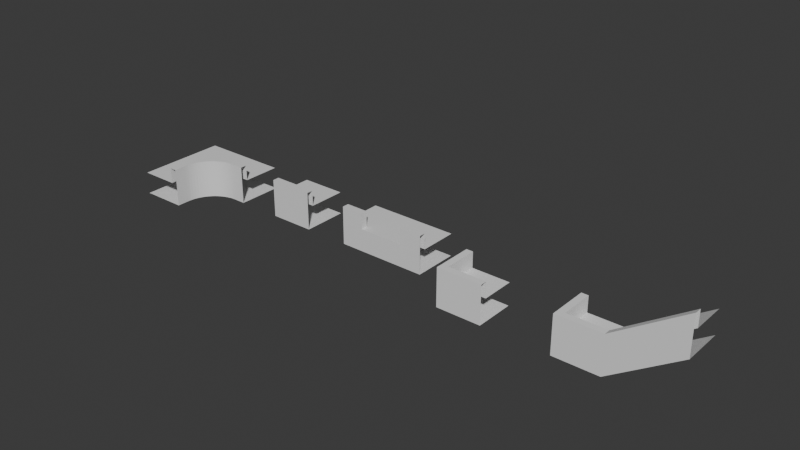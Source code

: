 # Source: mall_assets.blend  (saved by Blender 4.5.87; exported with 4.5.12 LTS)
import bpy
from mathutils import Matrix  # noqa: F401  (used for matrix-valued properties, if any)

bpy.ops.wm.read_factory_settings(use_empty=True)
scene = bpy.context.scene
scene.name = 'Scene'

# ---- materials (node trees are filled in below, after node groups)
mat_material = bpy.data.materials.new('Material')
mat_material.alpha_threshold = 0.0
mat_material.roughness = 0.5
mat_material.line_color = (0.0, 0.0, 0.0, 1.0)
mat_material_001 = bpy.data.materials.new('Material.001')
mat_material_001.alpha_threshold = 0.0
mat_material_001.roughness = 0.5
mat_material_001.line_color = (0.0, 0.0, 0.0, 1.0)

# ---- material node trees
mat_material.use_nodes = True; mat_material.node_tree.nodes.clear()
_N = mat_material.node_tree.nodes; _L = mat_material.node_tree.links
n0 = _N.new('ShaderNodeOutputMaterial'); n0.name = 'Material Output'; n0.location = (200, 100)
n1 = _N.new('ShaderNodeBsdfPrincipled'); n1.name = 'Principled BSDF'; n1.location = (-200, 100)
n1.inputs[3].default_value = 1.45
_L.new(n1.outputs[0], n0.inputs[0])
n0.is_active_output = True
mat_material_001.use_nodes = True; mat_material_001.node_tree.nodes.clear()
_N = mat_material_001.node_tree.nodes; _L = mat_material_001.node_tree.links
n0 = _N.new('ShaderNodeOutputMaterial'); n0.name = 'Material Output'; n0.location = (200, 100)
n1 = _N.new('ShaderNodeBsdfPrincipled'); n1.name = 'Principled BSDF'; n1.location = (-200, 100)
n1.inputs[3].default_value = 1.45
_L.new(n1.outputs[0], n0.inputs[0])
n0.is_active_output = True

# ---- world
world_world = bpy.data.worlds.new('World'); scene.world = world_world
world_world.use_nodes = True; world_world.node_tree.nodes.clear()
_N = world_world.node_tree.nodes; _L = world_world.node_tree.links
n0 = _N.new('ShaderNodeOutputWorld'); n0.name = 'World Output'; n0.location = (200, 100)
n1 = _N.new('ShaderNodeBackground'); n1.name = 'Background'; n1.location = (-200, 100)
n1.inputs[0].default_value = (0.05088, 0.05088, 0.05088, 1.0)
_L.new(n1.outputs[0], n0.inputs[0])
n0.is_active_output = True
world_world.color = (0.05088, 0.05088, 0.05088)
world_world.sun_shadow_jitter_overblur = 0.0

# ---- meshes
me_cube = bpy.data.meshes.new('Cube')
me_cube.from_pydata([(1.0, 1.0, -1.0), (1.0, -1.0, 0.7), (1.0, -1.0, -1.0), (-1.0, 1.0, -1.0), (-1.0, -1.0, 0.7), (-1.0, -1.0, -1.0), (-1.0, -0.7, 0.0), (1.0, -0.7, 0.7), (1.0, -0.7, 0.0), (-1.0, -0.7, 0.7), (-1.0, 1.0, 0.0), (1.0, 1.0, 0.0)], [], [(2, 1, 4, 5), (3, 0, 2, 5), (8, 6, 9, 7), (7, 9, 4, 1), (6, 8, 11, 10)])
_uv = me_cube.uv_layers.new(name='UVMap')
_uv.uv.foreach_set('vector', [0.375, 0.75, 0.625, 0.75, 0.625, 1.0, 0.375, 1.0, 0.125, 0.5, 0.375, 0.5, 0.375, 0.75, 0.125, 0.75, 0.375, 0.7971, 0.375, 0.9529, 0.5, 0.9529, 0.5, 0.7971, 0.625, 0.7125, 0.875, 0.7125, 0.875, 0.75, 0.625, 0.75, 0.1721, 0.75, 0.3279, 0.75, 0.3279, 0.5375, 0.1721, 0.5375])
me_cube.materials.append(mat_material)
me_cube.use_mirror_vertex_groups = False
me_cube.update()
me_cube_003 = bpy.data.meshes.new('Cube.003')
me_cube_003.from_pydata([(3.0, 1.0, -1.0), (3.0, -1.0, -1.0), (-1.0, 1.0, -1.0), (-1.0, -3.0, -1.0), (1.0, -3.0, -1.0), (1.0, -3.0, 0.7), (1.0, -2.437, -1.0), (1.0, -2.437, 0.7), (1.007, -2.296, -1.0), (1.007, -2.296, 0.7), (1.028, -2.157, -1.0), (1.028, -2.157, 0.7), (1.062, -2.02, -1.0), (1.062, -2.02, 0.7), (1.109, -1.887, -1.0), (1.109, -1.887, 0.7), (1.17, -1.76, -1.0), (1.17, -1.76, 0.7), (1.242, -1.639, -1.0), (1.242, -1.639, 0.7), (1.326, -1.525, -1.0), (1.326, -1.525, 0.7), (1.421, -1.421, -1.0), (1.421, -1.421, 0.7), (1.525, -1.326, -1.0), (1.525, -1.326, 0.7), (1.639, -1.242, -1.0), (1.639, -1.242, 0.7), (1.76, -1.17, -1.0), (1.76, -1.17, 0.7), (1.887, -1.109, -1.0), (1.887, -1.109, 0.7), (2.02, -1.062, -1.0), (2.02, -1.062, 0.7), (2.157, -1.028, -1.0), (2.157, -1.028, 0.7), (2.296, -1.007, -1.0), (2.296, -1.007, 0.7), (2.437, -1.0, -1.0), (2.437, -1.0, 0.7), (3.0, -1.0, 0.7), (3.0, -0.7, 0.7), (3.0, -0.7, 0.0), (2.356, -0.7, 0.7), (2.203, -0.7071, 0.7), (2.356, -0.7, 0.0), (2.203, -0.7071, 0.0), (2.052, -0.7282, 0.0), (1.903, -0.7632, 0.0), (2.052, -0.7282, 0.7), (1.903, -0.7632, 0.7), (1.758, -0.8118, 0.7), (1.618, -0.8736, 0.7), (1.758, -0.8118, 0.0), (1.618, -0.8736, 0.0), (1.484, -0.9481, 0.0), (1.358, -1.035, 0.0), (1.484, -0.9481, 0.7), (1.358, -1.035, 0.7), (1.24, -1.132, 0.7), (1.132, -1.24, 0.7), (1.24, -1.132, 0.0), (1.132, -1.24, 0.0), (1.035, -1.358, 0.0), (0.9481, -1.484, 0.0), (1.035, -1.358, 0.7), (0.9481, -1.484, 0.7), (0.8736, -1.618, 0.7), (0.8118, -1.758, 0.7), (0.8736, -1.618, 0.0), (0.8118, -1.758, 0.0), (0.7632, -1.903, 0.0), (0.7282, -2.052, 0.0), (0.7632, -1.903, 0.7), (0.7282, -2.052, 0.7), (0.7071, -2.203, 0.7), (0.7, -2.356, 0.7), (0.7071, -2.203, 0.0), (0.7, -2.356, 0.0), (0.7, -3.0, 0.0), (-1.0, -3.0, 0.0), (0.7, -3.0, 0.7), (-1.0, 1.0, 0.0), (3.0, 1.0, 2.98e-08), (-1.0, 1.0, 0.0)], [(84, 82)], [(2, 0, 1, 38, 36, 34, 32, 30, 28, 26, 24, 22, 20, 18, 16, 14, 12, 10, 8, 6, 4, 3), (6, 7, 5, 4), (7, 6, 8, 9), (9, 8, 10, 11), (11, 10, 12, 13), (13, 12, 14, 15), (15, 14, 16, 17), (17, 16, 18, 19), (19, 18, 20, 21), (21, 20, 22, 23), (23, 22, 24, 25), (25, 24, 26, 27), (27, 26, 28, 29), (29, 28, 30, 31), (31, 30, 32, 33), (33, 32, 34, 35), (35, 34, 36, 37), (37, 36, 38, 39), (1, 40, 39, 38), (43, 44, 49, 50, 51, 52, 57, 58, 59, 60, 65, 66, 67, 68, 73, 74, 75, 76, 81, 5, 7, 9, 11, 13, 15, 17, 19, 21, 23, 25, 27, 29, 31, 33, 35, 37, 39, 40, 41), (45, 43, 41, 42), (46, 44, 43, 45), (78, 77, 72, 71, 70, 69, 64, 63, 62, 61, 56, 55, 54, 53, 48, 47, 46, 45, 42, 83, 82, 80, 79), (47, 49, 44, 46), (48, 50, 49, 47), (53, 51, 50, 48), (54, 52, 51, 53), (55, 57, 52, 54), (56, 58, 57, 55), (61, 59, 58, 56), (62, 60, 59, 61), (63, 65, 60, 62), (64, 66, 65, 63), (69, 67, 66, 64), (70, 68, 67, 69), (71, 73, 68, 70), (72, 74, 73, 71), (77, 75, 74, 72), (78, 76, 75, 77), (78, 79, 81, 76)])
_uv = me_cube_003.uv_layers.new(name='UVMap')
_uv.uv.foreach_set('vector', [0.125, 0.5, 0.375, 0.5, 0.375, 0.75, 0.3715, 0.75, 0.3638, 0.7509, 0.3564, 0.7537, 0.3494, 0.7582, 0.3431, 0.7644, 0.3374, 0.7717, 0.3324, 0.7789, 0.3277, 0.7841, 0.3228, 0.7849, 0.3174, 0.7807, 0.3115, 0.7735, 0.3059, 0.7659, 0.3009, 0.7595, 0.2969, 0.7549, 0.294, 0.752, 0.2923, 0.7504, 0.2917, 0.75, 0.2917, 0.75, 0.125, 0.75, 0.375, 0.8333, 0.625, 0.8333, 0.625, 0.8333, 0.375, 0.8333, 0.625, 0.8333, 0.375, 0.8333, 0.375, 0.8333, 0.625, 0.8333, 0.625, 0.8333, 0.375, 0.8333, 0.375, 0.8333, 0.625, 0.8333, 0.625, 0.8333, 0.375, 0.8333, 0.375, 0.8333, 0.625, 0.8333, 0.625, 0.8333, 0.375, 0.8333, 0.375, 0.8333, 0.625, 0.8333, 0.625, 0.8333, 0.375, 0.8333, 0.375, 0.8333, 0.625, 0.8333, 0.625, 0.8333, 0.375, 0.8333, 0.375, 0.8333, 0.625, 0.8333, 0.625, 0.8333, 0.375, 0.8333, 0.375, 0.8333, 0.625, 0.8333, 0.625, 0.8333, 0.375, 0.8333, 0.375, 0.8333, 0.625, 0.8333, 0.625, 0.8333, 0.375, 0.8333, 0.375, 0.8041, 0.625, 0.8041, 0.625, 0.8041, 0.375, 0.8041, 0.375, 0.7979, 0.625, 0.7979, 0.625, 0.7979, 0.375, 0.7979, 0.375, 0.7911, 0.625, 0.7911, 0.625, 0.7911, 0.375, 0.7911, 0.375, 0.7841, 0.625, 0.7841, 0.625, 0.7841, 0.375, 0.7841, 0.375, 0.7767, 0.625, 0.7767, 0.625, 0.7767, 0.375, 0.7767, 0.375, 0.7691, 0.625, 0.7691, 0.625, 0.7691, 0.375, 0.7691, 0.375, 0.7613, 0.625, 0.7613, 0.625, 0.7613, 0.375, 0.7613, 0.375, 0.7535, 0.625, 0.7535, 0.375, 0.75, 0.625, 0.75, 0.625, 0.7535, 0.375, 0.7535, 0.5751, 0.6556, 0.5239, 0.5975, 0.4802, 0.548, 0.4488, 0.5117, 0.433, 0.4918, 0.4334, 0.4886, 0.4464, 0.4984, 0.4637, 0.5122, 0.4739, 0.5182, 0.4871, 0.5218, 0.4879, 0.518, 0.4818, 0.5071, 0.4801, 0.5011, 0.491, 0.5086, 0.5179, 0.5333, 0.5601, 0.5744, 0.614, 0.6284, 0.6748, 0.6901, 0.7333, 0.75, 0.7083, 0.75, 0.7083, 0.75, 0.711, 0.7534, 0.7242, 0.7688, 0.7569, 0.8055, 0.8183, 0.8732, 0.9154, 0.9791, 1.045, 1.12, 1.174, 1.262, 1.23, 1.329, 1.165, 1.268, 1.025, 1.129, 0.8846, 0.9881, 0.7767, 0.8806, 0.7048, 0.8105, 0.662, 0.7713, 0.6395, 0.754, 0.6285, 0.75, 0.625, 0.75, 0.625, 0.7125, 0.49, 0.7045, 0.5751, 0.6556, 0.625, 0.7125, 0.5, 0.7125, 0.479, 0.6975, 0.5239, 0.5975, 0.5751, 0.6556, 0.49, 0.7045, 0.49, 0.8387, 0.479, 0.8206, 0.4671, 0.8078, 0.454, 0.7999, 0.4397, 0.7958, 0.4242, 0.7945, 0.4084, 0.7938, 0.3944, 0.7906, 0.3856, 0.7815, 0.3856, 0.764, 0.3944, 0.7435, 0.4084, 0.7237, 0.4242, 0.7083, 0.4397, 0.6984, 0.454, 0.6937, 0.4671, 0.6937, 0.479, 0.6975, 0.49, 0.7045, 0.5, 0.7125, 0.5, 0.5, 0.5, 0.25, 0.5, 0.0, 0.5, 0.8583, 0.4671, 0.6937, 0.4802, 0.548, 0.5239, 0.5975, 0.479, 0.6975, 0.454, 0.6937, 0.4488, 0.5117, 0.4802, 0.548, 0.4671, 0.6937, 0.4397, 0.6984, 0.433, 0.4918, 0.4488, 0.5117, 0.454, 0.6937, 0.4242, 0.7083, 0.4334, 0.4886, 0.433, 0.4918, 0.4397, 0.6984, 0.4084, 0.7237, 0.4464, 0.4984, 0.4334, 0.4886, 0.4242, 0.7083, 0.3944, 0.7435, 0.4637, 0.5122, 0.4464, 0.4984, 0.4084, 0.7237, 0.3856, 0.764, 0.4739, 0.5182, 0.4637, 0.5122, 0.3944, 0.7435, 0.3856, 0.7815, 0.4871, 0.5218, 0.4739, 0.5182, 0.3856, 0.764, 0.3944, 0.7906, 0.4879, 0.518, 0.4871, 0.5218, 0.3856, 0.7815, 0.4084, 0.7938, 0.4818, 0.5071, 0.4879, 0.518, 0.3944, 0.7906, 0.4242, 0.7945, 0.4801, 0.5011, 0.4818, 0.5071, 0.4084, 0.7938, 0.4397, 0.7958, 0.491, 0.5086, 0.4801, 0.5011, 0.4242, 0.7945, 0.454, 0.7999, 0.5179, 0.5333, 0.491, 0.5086, 0.4397, 0.7958, 0.4671, 0.8078, 0.5601, 0.5744, 0.5179, 0.5333, 0.454, 0.7999, 0.479, 0.8206, 0.614, 0.6284, 0.5601, 0.5744, 0.4671, 0.8078, 0.49, 0.8387, 0.6748, 0.6901, 0.614, 0.6284, 0.479, 0.8206, 0.49, 0.8387, 0.5, 0.8583, 0.7333, 0.75, 0.6748, 0.6901])
me_cube_003.materials.append(mat_material)
me_cube_003.use_mirror_vertex_groups = False
me_cube_003.update()
me_cube_004 = bpy.data.meshes.new('Cube.004')
me_cube_004.from_pydata([(2.0, 1.0, -1.0), (2.0, -1.0, 0.7), (2.0, -1.0, -1.0), (-2.0, 1.0, -1.0), (-2.0, -1.0, 0.7), (-2.0, -1.0, -1.0), (-2.0, -0.7, 0.0), (2.0, -0.7, 0.7), (2.0, -0.7, 0.0), (-2.0, -0.7, 0.7), (-2.0, 1.0, 0.0), (2.0, 1.0, 0.0), (1.0, -0.7, 0.7), (1.0, -0.7, 2.235e-08), (1.0, -1.0, 0.7), (1.0, -1.0, 2.235e-08), (-1.0, -0.7, 0.7), (-1.0, -0.7, 2.235e-08), (-1.0, -1.0, 0.7), (-1.0, -1.0, 2.235e-08)], [], [(2, 1, 14, 15, 19, 18, 4, 5), (3, 0, 2, 5), (10, 6, 17, 19, 15, 13, 8, 11), (7, 12, 14, 1), (12, 7, 8, 13), (18, 16, 9, 4), (12, 13, 15, 14), (16, 18, 19, 17), (9, 16, 17, 6)])
_uv = me_cube_004.uv_layers.new(name='UVMap')
_uv.uv.foreach_set('vector', [0.375, 0.75, 0.625, 0.75, 0.625, 0.8125, 0.5368, 0.8125, 0.5368, 0.9188, 0.625, 0.9187, 0.625, 1.0, 0.375, 1.0, 0.125, 0.5, 0.375, 0.5, 0.375, 0.75, 0.125, 0.75, 0.0, 0.0, 0.0, 0.0, 0.3929, 0.9023, 0.5368, 0.9188, 0.5368, 0.8125, 0.3929, 0.836, 0.0, 0.0, 0.0, 0.0, 0.625, 0.7125, 0.6875, 0.7125, 0.6875, 0.75, 0.625, 0.75, 0.6875, 0.7125, 0.625, 0.7125, 0.0, 0.0, 0.3929, 0.836, 0.7937, 0.75, 0.7937, 0.7125, 0.875, 0.7125, 0.875, 0.75, 0.6875, 0.7125, 0.3929, 0.836, 0.5368, 0.8125, 0.6875, 0.75, 0.7937, 0.7125, 0.7937, 0.75, 0.5368, 0.9188, 0.3929, 0.9023, 0.875, 0.7125, 0.7937, 0.7125, 0.3929, 0.9023, 0.0, 0.0])
me_cube_004.materials.append(mat_material)
me_cube_004.materials.append(None)
me_cube_004.use_mirror_vertex_groups = False
me_cube_004.update()
me_cube_006 = bpy.data.meshes.new('Cube.006')
me_cube_006.from_pydata([(-0.7, -2.2, 0.0), (-0.7, -0.7, 0.0), (1.0, -2.2, 0.0), (-0.7, -2.2, 0.7), (-0.7, -0.7, 0.7), (1.0, -2.2, 0.7), (1.0, -2.5, 0.7), (1.0, -2.5, -1.0), (-1.0, -2.5, 0.7), (-1.0, -2.5, -1.0), (-1.0, -0.7, 0.7), (-1.0, -0.7, -1.0), (1.0, -0.7, -1.0), (1.0, -0.7, 0.0)], [], [(1, 0, 2, 13), (0, 1, 4, 3), (2, 0, 3, 5), (5, 3, 4, 10, 8, 6), (7, 6, 8, 9), (9, 8, 10, 11), (11, 12, 7, 9)])
me_cube_006.polygons.foreach_set('material_index', [1, 1, 1, 1, 1, 1, 1])
_uv = me_cube_006.uv_layers.new(name='UVMap')
_uv.uv.foreach_set('vector', [0.125, 0.5375, 0.125, 0.75, 0.3375, 0.75, 0.3375, 0.5375, 0.375, 0.0, 0.375, 0.2125, 0.4779, 0.2125, 0.4779, 0.0, 0.375, 0.7875, 0.375, 1.0, 0.4779, 1.0, 0.4779, 0.7875, 0.625, 0.7125, 0.8375, 0.7125, 0.8375, 0.5, 0.875, 0.5, 0.875, 0.75, 0.625, 0.75, 0.375, 0.75, 0.625, 0.75, 0.625, 1.0, 0.375, 1.0, 0.375, 0.0, 0.625, 0.0, 0.625, 0.25, 0.375, 0.25, 0.125, 0.5, 0.375, 0.5, 0.375, 0.75, 0.125, 0.75])
me_cube_006.materials.append(mat_material)
me_cube_006.materials.append(None)
me_cube_006.use_mirror_vertex_groups = False
me_cube_006.update()
me_cube_007 = bpy.data.meshes.new('Cube.007')
me_cube_007.from_pydata([(-0.7, -2.2, 0.0), (-0.7, -0.7, 0.0), (1.0, -2.2, 0.0), (-0.7, -2.2, 0.7), (-0.7, -0.7, 0.7), (1.0, -2.2, 0.7), (1.0, -2.5, 0.7), (1.0, -2.5, -1.0), (-1.0, -2.5, 0.7), (-1.0, -2.5, -1.0), (-1.0, -0.7, 0.7), (-1.0, -0.7, -1.0), (1.0, -0.7, -1.0), (1.0, -0.7, 0.0), (4.0, -2.2, 2.7), (4.0, -2.5, 2.7), (4.0, -2.2, 2.0), (4.0, -2.5, 1.0), (4.0, -0.7, 2.0), (4.0, -0.7, 1.0)], [], [(1, 0, 2, 13), (0, 1, 4, 3), (2, 0, 3, 5), (5, 3, 4, 10, 8, 6), (7, 6, 8, 9), (9, 8, 10, 11), (11, 12, 7, 9), (6, 7, 17, 15), (7, 12, 19, 17), (5, 6, 15, 14), (13, 2, 16, 18), (2, 5, 14, 16)])
me_cube_007.polygons.foreach_set('material_index', [1, 1, 1, 1, 1, 1, 1, 1, 1, 1, 1, 1])
_uv = me_cube_007.uv_layers.new(name='UVMap')
_uv.uv.foreach_set('vector', [0.125, 0.5375, 0.125, 0.75, 0.3375, 0.75, 0.3375, 0.5375, 0.375, 0.0, 0.375, 0.2125, 0.4779, 0.2125, 0.4779, 0.0, 0.375, 0.7875, 0.375, 1.0, 0.4779, 1.0, 0.4779, 0.7875, 0.625, 0.7125, 0.8375, 0.7125, 0.8375, 0.5, 0.875, 0.5, 0.875, 0.75, 0.625, 0.75, 0.375, 0.75, 0.625, 0.75, 0.625, 1.0, 0.375, 1.0, 0.375, 0.0, 0.625, 0.0, 0.625, 0.25, 0.375, 0.25, 0.125, 0.5, 0.375, 0.5, 0.375, 0.75, 0.125, 0.75, 0.625, 0.75, 0.375, 0.75, 0.375, 0.75, 0.625, 0.75, 0.375, 0.75, 0.375, 0.5, 0.375, 0.5, 0.375, 0.75, 0.625, 0.7125, 0.625, 0.75, 0.625, 0.75, 0.625, 0.7125, 0.3375, 0.5375, 0.3375, 0.75, 0.3375, 0.75, 0.3375, 0.5375, 0.375, 0.7875, 0.4779, 0.7875, 0.4779, 0.7875, 0.375, 0.7875])
me_cube_007.materials.append(mat_material_001)
me_cube_007.materials.append(None)
me_cube_007.use_mirror_vertex_groups = False
me_cube_007.update()

# ---- objects
ob_short_segment = bpy.data.objects.new('short_segment', me_cube)
ob_curve = bpy.data.objects.new('curve', me_cube_003)
ob_stair_slot = bpy.data.objects.new('stair_slot', me_cube_004)
ob_stair_down = bpy.data.objects.new('stair_down', me_cube_006)
ob_stair_up = bpy.data.objects.new('stair_up', me_cube_007)

# ---- transforms, parenting, visibility, modifiers, constraints
ob_short_segment.location = (0.0, 0.0, 0.0)
ob_short_segment.lock_rotations_4d = False
ob_short_segment.empty_display_type = 'ARROWS'
ob_short_segment.lineart.crease_threshold = 0.0
ob_curve.location = (-6.0, 0.0, 0.0)
ob_curve.lock_rotations_4d = False
ob_curve.empty_display_type = 'ARROWS'
ob_curve.lineart.crease_threshold = 0.0
ob_stair_slot.location = (5.0, 0.0, 0.0)
ob_stair_slot.lock_rotations_4d = False
ob_stair_slot.empty_display_type = 'ARROWS'
ob_stair_slot.lineart.crease_threshold = 0.0
ob_stair_down.location = (10.0, 0.0, 0.0)
ob_stair_down.lock_rotations_4d = False
ob_stair_down.empty_display_type = 'ARROWS'
ob_stair_down.lineart.crease_threshold = 0.0
ob_stair_up.location = (15.0, 0.0, 0.0)
ob_stair_up.lock_rotations_4d = False
ob_stair_up.empty_display_type = 'ARROWS'
ob_stair_up.lineart.crease_threshold = 0.0

# ---- collection membership
scene.collection.objects.link(ob_short_segment)
scene.collection.objects.link(ob_curve)
scene.collection.objects.link(ob_stair_slot)
scene.collection.objects.link(ob_stair_down)
scene.collection.objects.link(ob_stair_up)

# ---- scene / render settings (as saved in the file)
scene.frame_start = 1; scene.frame_end = 250; scene.frame_set(1)
scene.render.engine = 'BLENDER_EEVEE_NEXT'
bpy.context.view_layer.update()

# ---- added for rendering (the .blend has no active camera and no usable light): camera, sun
cam_auto = bpy.data.cameras.new('AutoCamera')
cam_auto.lens = 50.0
cam_auto.sensor_width = 36.0
cam_auto.clip_end = 1000.0
ob_auto_camera = bpy.data.objects.new('AutoCamera', cam_auto)
scene.collection.objects.link(ob_auto_camera)
ob_auto_camera.location = (30.5784, -30.4941, 20.5127)
ob_auto_camera.rotation_euler = (1.09748, -7.21219e-08, 0.694738)
scene.camera = ob_auto_camera
light_auto_sun = bpy.data.lights.new('AutoSun', 'SUN')
light_auto_sun.energy = 3.0
light_auto_sun.angle = 0.0523599
ob_auto_sun = bpy.data.objects.new('AutoSun', light_auto_sun)
scene.collection.objects.link(ob_auto_sun)
ob_auto_sun.rotation_euler = (0.872665, 0.174533, 0.523599)
bpy.context.view_layer.update()
